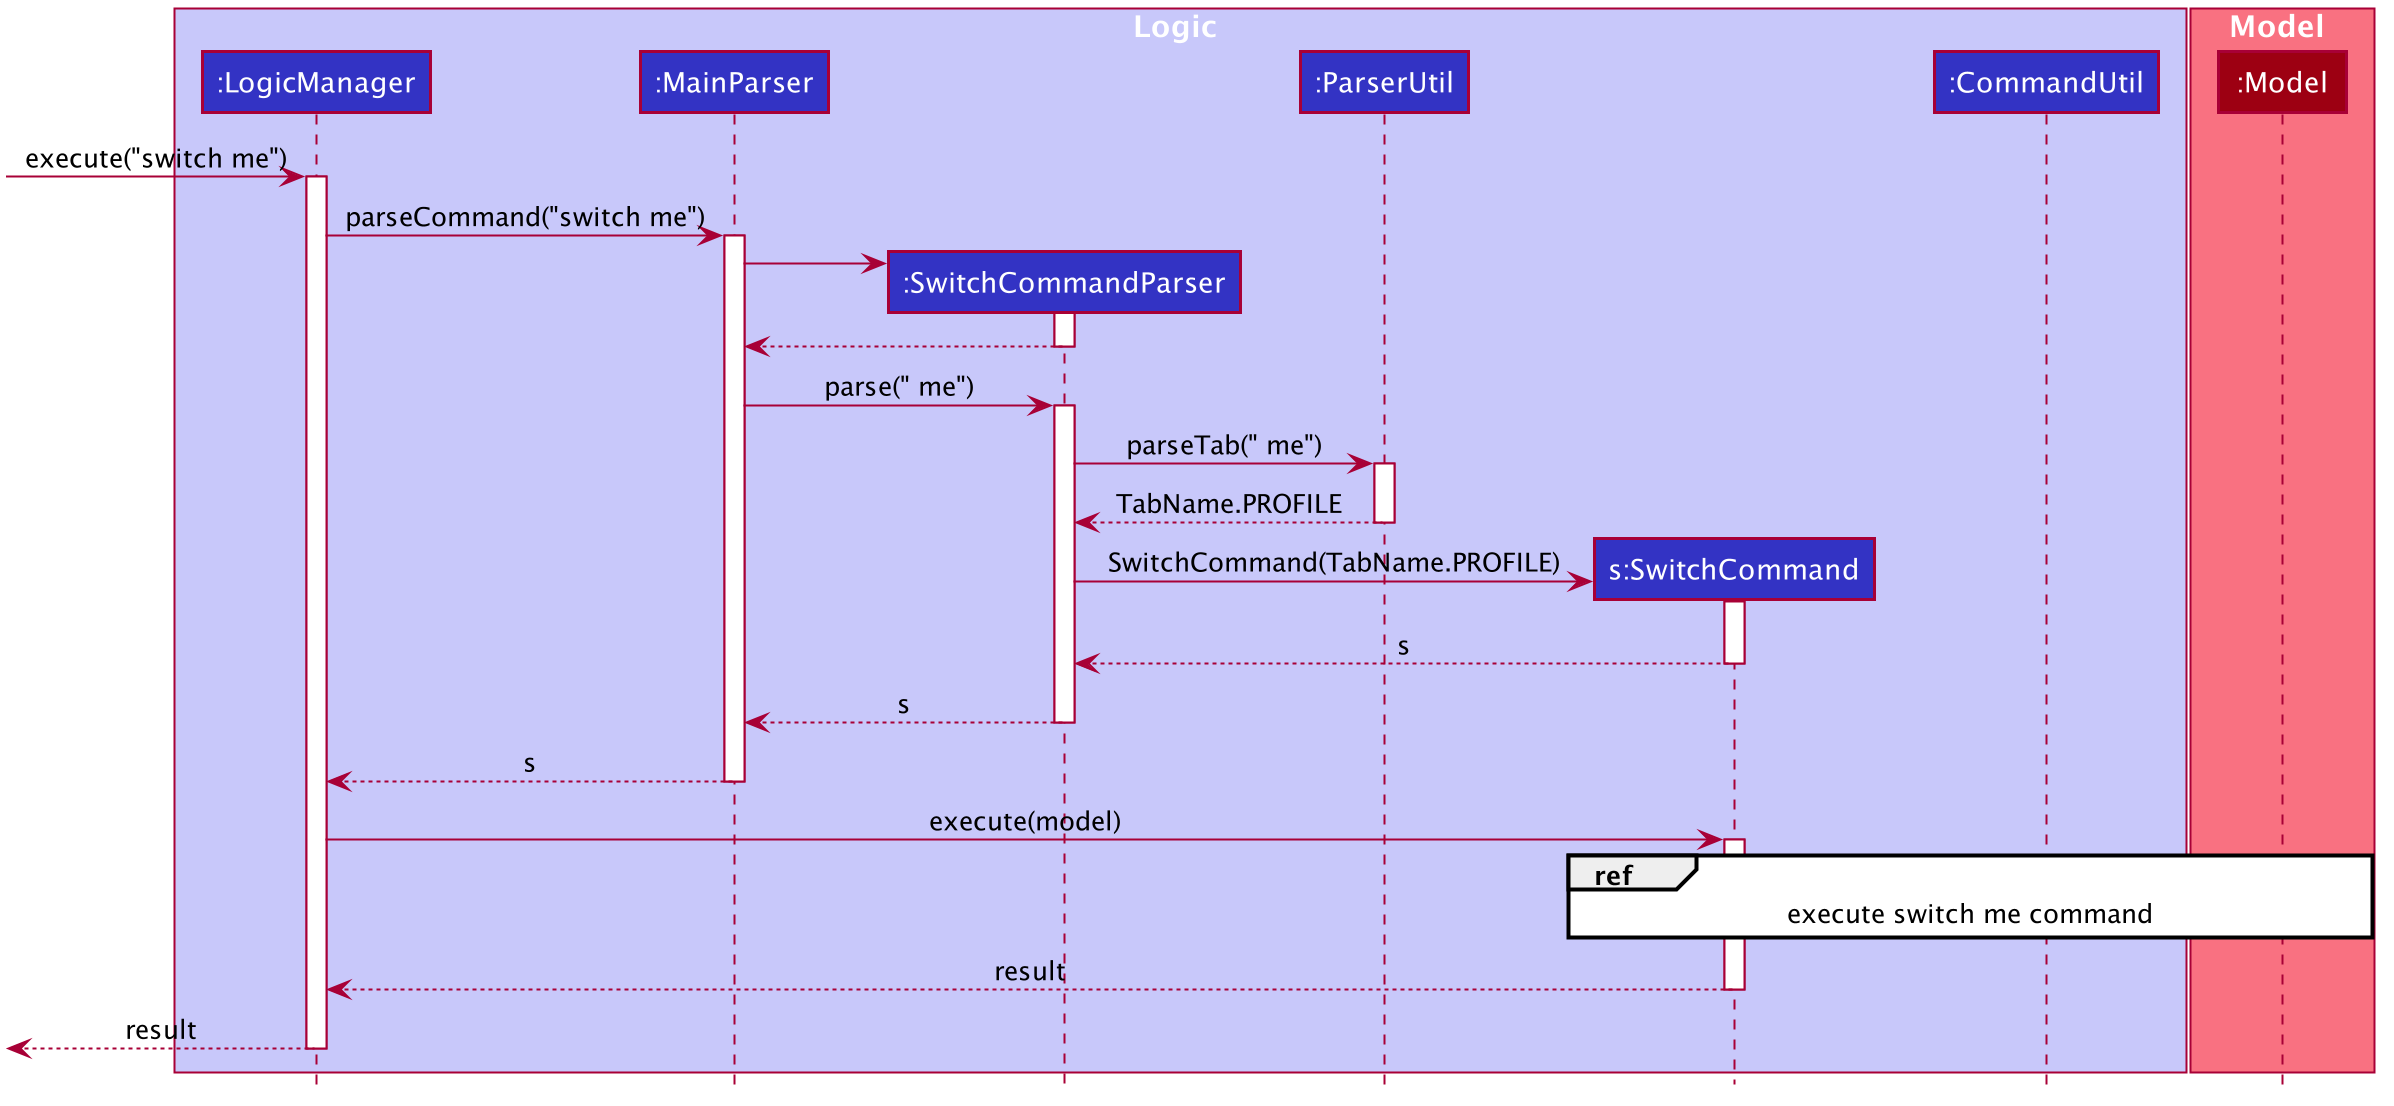

The diagram above was rendered by PlantUML. Its source (embedded in the PNG):
@startuml








skinparam BackgroundColor #FFFFFFF

skinparam Shadowing false

skinparam classAttributeIconSize 0

skinparam Class {
    FontColor #FFFFFF
    BorderThickness 1
    BorderColor #FFFFFF
    StereotypeFontColor #FFFFFF
    FontName Arial
}

skinparam Actor {
    BorderColor #000000
    Color #000000
    FontName Arial
}

skinparam Sequence {
    MessageAlign center
    BoxFontSize 15
    BoxPadding 0
    BoxFontColor #FFFFFF
    FontName Arial
}

skinparam Participant {
    FontColor #FFFFFFF
    Padding 20
}

skinparam MinClassWidth 50
skinparam ParticipantPadding 10
skinparam Shadowing false
skinparam DefaultTextAlignment center
skinparam packageStyle Rectangle

hide footbox
hide circle

box Logic #C8C8FA
participant ":LogicManager" as LogicManager #3333C4
participant ":MainParser" as MainParser #3333C4
participant ":SwitchCommandParser" as SwitchCommandParser #3333C4
participant ":ParserUtil" as ParserUtil #3333C4
participant "s:SwitchCommand" as SwitchCommand #3333C4
participant ":CommandUtil" as CommandUtil #3333C4
end box

box Model #F97181
participant ":Model" as Model #9D0012
end box

[-> LogicManager : execute("switch me")
activate LogicManager

LogicManager -> MainParser : parseCommand("switch me")
activate MainParser

create SwitchCommandParser
MainParser -> SwitchCommandParser
activate SwitchCommandParser

SwitchCommandParser --> MainParser
deactivate SwitchCommandParser

MainParser -> SwitchCommandParser : parse(" me")
activate SwitchCommandParser

SwitchCommandParser -> ParserUtil : parseTab(" me")
activate ParserUtil

ParserUtil --> SwitchCommandParser : TabName.PROFILE
deactivate ParserUtil

create SwitchCommand
SwitchCommandParser -> SwitchCommand : SwitchCommand(TabName.PROFILE)
activate SwitchCommand

SwitchCommand --> SwitchCommandParser : s
deactivate SwitchCommand

SwitchCommandParser --> MainParser : s
deactivate SwitchCommandParser

MainParser --> LogicManager : s
deactivate MainParser

LogicManager -> SwitchCommand : execute(model)
activate SwitchCommand

ref over SwitchCommand, CommandUtil, Model : execute switch me command

SwitchCommand --> LogicManager : result
deactivate SwitchCommand

[<--LogicManager : result
deactivate LogicManager
@enduml